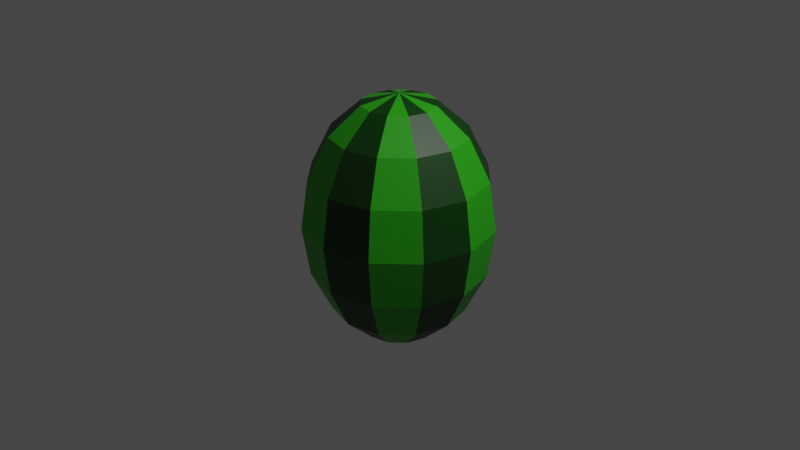 # Source: LowPoly_Karpuz.blend  (saved by Blender 2.83.19; exported with 4.5.12 LTS)
import bpy
from mathutils import Matrix  # noqa: F401  (used for matrix-valued properties, if any)

bpy.ops.wm.read_factory_settings(use_empty=True)
scene = bpy.context.scene
scene.name = 'Scene'

# ---- collections
col_collection = bpy.data.collections.new('Collection'); scene.collection.children.link(col_collection)

# ---- materials (node trees are filled in below, after node groups)
mat_karpuz_yesil_001 = bpy.data.materials.new('Karpuz_Yesil.001')
mat_karpuz_yesil_001.alpha_threshold = 0.0
mat_karpuz_yesil_001.use_transparent_shadow = False
mat_karpuz_yesil_001.line_color = (0.0, 0.0, 0.0, 1.0)
mat_karpuz_siyah = bpy.data.materials.new('Karpuz_Siyah')
mat_karpuz_siyah.use_transparent_shadow = False
mat_karpuz_yesil = bpy.data.materials.new('Karpuz_Yesil')
mat_karpuz_yesil.use_transparent_shadow = False

# ---- material node trees
mat_karpuz_yesil_001.use_nodes = True; mat_karpuz_yesil_001.node_tree.nodes.clear()
_N = mat_karpuz_yesil_001.node_tree.nodes; _L = mat_karpuz_yesil_001.node_tree.links
n0 = _N.new('ShaderNodeOutputMaterial'); n0.name = 'Material Output'; n0.location = (300, 300)
n1 = _N.new('ShaderNodeBsdfPrincipled'); n1.name = 'Principled BSDF'; n1.location = (10, 300)
n1.distribution = 'GGX'
n1.subsurface_method = 'BURLEY'
n1.inputs[0].default_value = (0.02217, 0.3916, 0.004391, 1.0)
n1.inputs[2].default_value = 0.4
n1.inputs[3].default_value = 1.45
n1.inputs[27].default_value = (0.0, 0.0, 0.0, 1.0)
n1.inputs[28].default_value = 1.0
_L.new(n1.outputs[0], n0.inputs[0])
n0.is_active_output = True
mat_karpuz_siyah.use_nodes = True; mat_karpuz_siyah.node_tree.nodes.clear()
_N = mat_karpuz_siyah.node_tree.nodes; _L = mat_karpuz_siyah.node_tree.links
n0 = _N.new('ShaderNodeBsdfPrincipled'); n0.name = 'Principled BSDF'; n0.location = (10, 300)
n0.distribution = 'GGX'
n0.subsurface_method = 'BURLEY'
n0.inputs[0].default_value = (0.000796, 0.04696, 0.0, 1.0)
n0.inputs[3].default_value = 1.45
n0.inputs[27].default_value = (0.0, 0.0, 0.0, 1.0)
n0.inputs[28].default_value = 1.0
n1 = _N.new('ShaderNodeOutputMaterial'); n1.name = 'Material Output'; n1.location = (300, 300)
_L.new(n0.outputs[0], n1.inputs[0])
n1.is_active_output = True
mat_karpuz_yesil.use_nodes = True; mat_karpuz_yesil.node_tree.nodes.clear()
_N = mat_karpuz_yesil.node_tree.nodes; _L = mat_karpuz_yesil.node_tree.links
n0 = _N.new('ShaderNodeBsdfPrincipled'); n0.name = 'Principled BSDF'; n0.location = (10, 300)
n0.distribution = 'GGX'
n0.subsurface_method = 'BURLEY'
n0.inputs[0].default_value = (0.02217, 0.3916, 0.004391, 1.0)
n0.inputs[3].default_value = 1.45
n0.inputs[27].default_value = (0.0, 0.0, 0.0, 1.0)
n0.inputs[28].default_value = 1.0
n1 = _N.new('ShaderNodeOutputMaterial'); n1.name = 'Material Output'; n1.location = (300, 300)
_L.new(n0.outputs[0], n1.inputs[0])
n1.is_active_output = True

# ---- world
world_world = bpy.data.worlds.new('World'); scene.world = world_world
world_world.use_nodes = True; world_world.node_tree.nodes.clear()
_N = world_world.node_tree.nodes; _L = world_world.node_tree.links
n0 = _N.new('ShaderNodeOutputWorld'); n0.name = 'World Output'; n0.location = (300, 300)
n1 = _N.new('ShaderNodeBackground'); n1.name = 'Background'; n1.location = (10, 300)
n1.inputs[0].default_value = (0.05088, 0.05088, 0.05088, 1.0)
_L.new(n1.outputs[0], n0.inputs[0])
n0.is_active_output = True
world_world.color = (0.05088, 0.05088, 0.05088)
world_world.use_sun_shadow = False
world_world.sun_shadow_jitter_overblur = 0.0

# ---- cameras
cam_camera = bpy.data.cameras.new('Camera')
cam_camera.clip_end = 100.0
cam_camera.ortho_scale = 7.314

# ---- lights
light_light = bpy.data.lights.new('Light', 'POINT')
light_light.transmission_factor = 0.0
light_light.energy = 1000.0
light_light.shadow_soft_size = 0.1
light_light.shadow_maximum_resolution = 0.006
light_light.use_absolute_resolution = True

# ---- meshes
me_sphere = bpy.data.meshes.new('Sphere')
me_sphere.from_pydata([(0.0, 0.7071, 0.7071), (0.0, 0.9239, -0.3827), (0.0, 0.7071, -0.7071), (0.0, 0.3827, -0.9239), (0.1913, 0.3314, 0.9239), (0.3536, 0.6124, 0.7071), (0.4619, 0.8001, 0.3827), (0.5, 0.866, -4.371e-08), (0.4619, 0.8001, -0.3827), (0.3536, 0.6124, -0.7071), (0.1913, 0.3314, -0.9239), (-1.308e-07, 7.55e-08, 1.0), (0.3314, 0.1913, 0.9239), (0.6124, 0.3536, 0.7071), (0.8001, 0.4619, 0.3827), (0.866, 0.5, -4.371e-08), (0.8001, 0.4619, -0.3827), (0.6124, 0.3536, -0.7071), (0.3314, 0.1913, -0.9239), (0.3827, 1.543e-07, 0.9239), (0.7071, 1.394e-07, 0.7071), (0.9239, 1.096e-07, 0.3827), (1.0, 1.394e-07, -4.371e-08), (0.9239, 1.096e-07, -0.3827), (0.7071, 1.394e-07, -0.7071), (0.3827, 1.543e-07, -0.9239), (0.3314, -0.1913, 0.9239), (0.6124, -0.3536, 0.7071), (0.8001, -0.4619, 0.3827), (0.866, -0.5, -4.371e-08), (0.8001, -0.4619, -0.3827), (0.6124, -0.3536, -0.7071), (0.3314, -0.1913, -0.9239), (0.1913, -0.3314, 0.9239), (0.3536, -0.6124, 0.7071), (0.4619, -0.8001, 0.3827), (0.5, -0.866, -4.371e-08), (0.4619, -0.8001, -0.3827), (0.3536, -0.6124, -0.7071), (0.1913, -0.3314, -0.9239), (-9.921e-10, -0.3827, 0.9239), (-4.57e-08, -0.7071, 0.7071), (-4.57e-08, -0.9239, 0.3827), (-4.57e-08, -1.0, -4.371e-08), (-4.57e-08, -0.9239, -0.3827), (-4.57e-08, -0.7071, -0.7071), (-1.589e-08, -0.3827, -0.9239), (-0.1913, -0.3314, 0.9239), (-0.3536, -0.6124, 0.7071), (-0.4619, -0.8001, 0.3827), (-0.5, -0.866, -4.371e-08), (-0.4619, -0.8001, -0.3827), (-0.3536, -0.6124, -0.7071), (-0.1913, -0.3314, -0.9239), (-0.3314, -0.1913, 0.9239), (-0.6124, -0.3536, 0.7071), (-0.8001, -0.4619, 0.3827), (-0.866, -0.5, -4.371e-08), (-0.8001, -0.4619, -0.3827), (-0.6124, -0.3536, -0.7071), (-0.3314, -0.1913, -0.9239), (-0.3827, 1.692e-07, 0.9239), (-0.7071, 2.288e-07, 0.7071), (-0.9239, 1.99e-07, 0.3827), (-1.0, 2.288e-07, -4.371e-08), (-0.9239, 1.99e-07, -0.3827), (-0.7071, 2.288e-07, -0.7071), (-0.3827, 1.692e-07, -0.9239), (-0.3314, 0.1913, 0.9239), (-0.6124, 0.3536, 0.7071), (-0.8001, 0.4619, 0.3827), (-0.866, 0.5, -4.371e-08), (-0.8001, 0.4619, -0.3827), (-0.6124, 0.3536, -0.7071), (-0.3314, 0.1913, -0.9239), (0.0, 1.51e-07, -1.0), (-0.1913, 0.3314, 0.9239), (-0.3536, 0.6124, 0.7071), (-0.4619, 0.8001, 0.3827), (-0.5, 0.866, -4.371e-08), (-0.4619, 0.8001, -0.3827), (-0.3536, 0.6124, -0.7071), (-0.1913, 0.3314, -0.9239), (1.391e-08, 0.3827, 0.9239), (4.371e-08, 0.9239, 0.3827), (7.351e-08, 1.0, -4.371e-08), (1.076, -2.301, 0.08837), (0.0, 0.1, -0.2), (0.0, 0.1, 0.2), (0.07071, 0.07071, -0.2), (0.07071, 0.07071, 0.2), (0.1, -4.371e-09, -0.2), (0.1, -4.371e-09, 0.2), (0.07071, -0.07071, -0.2), (0.07071, -0.07071, 0.2), (-8.742e-09, -0.1, -0.2), (-8.742e-09, -0.1, 0.2), (-0.07071, -0.07071, -0.2), (-0.07071, -0.07071, 0.2), (-0.1, 1.192e-09, -0.2), (-0.1, 1.192e-09, 0.2), (-0.07071, 0.07071, -0.2), (-0.07071, 0.07071, 0.2)], [], [(2, 1, 8, 9), (85, 84, 6, 7), (0, 83, 4, 5), (3, 2, 9, 10), (1, 85, 7, 8), (84, 0, 5, 6), (83, 11, 4), (75, 3, 10), (10, 9, 17, 18), (8, 7, 15, 16), (6, 5, 13, 14), (4, 11, 12), (75, 10, 18), (9, 8, 16, 17), (7, 6, 14, 15), (5, 4, 12, 13), (14, 13, 20, 21), (12, 11, 19), (75, 18, 25), (17, 16, 23, 24), (15, 14, 21, 22), (13, 12, 19, 20), (18, 17, 24, 25), (16, 15, 22, 23), (75, 25, 32), (24, 23, 30, 31), (22, 21, 28, 29), (20, 19, 26, 27), (25, 24, 31, 32), (23, 22, 29, 30), (21, 20, 27, 28), (19, 11, 26), (27, 26, 33, 34), (32, 31, 38, 39), (30, 29, 36, 37), (28, 27, 34, 35), (26, 11, 33), (75, 32, 39), (31, 30, 37, 38), (29, 28, 35, 36), (39, 38, 45, 46), (37, 36, 43, 44), (35, 34, 41, 42), (33, 11, 40), (75, 39, 46), (38, 37, 44, 45), (36, 35, 42, 43), (34, 33, 40, 41), (40, 11, 47), (75, 46, 53), (45, 44, 51, 52), (43, 42, 49, 50), (41, 40, 47, 48), (46, 45, 52, 53), (44, 43, 50, 51), (42, 41, 48, 49), (52, 51, 58, 59), (50, 49, 56, 57), (48, 47, 54, 55), (53, 52, 59, 60), (51, 50, 57, 58), (49, 48, 55, 56), (47, 11, 54), (75, 53, 60), (60, 59, 66, 67), (58, 57, 64, 65), (56, 55, 62, 63), (54, 11, 61), (75, 60, 67), (59, 58, 65, 66), (57, 56, 63, 64), (55, 54, 61, 62), (65, 64, 71, 72), (63, 62, 69, 70), (61, 11, 68), (75, 67, 74), (66, 65, 72, 73), (64, 63, 70, 71), (62, 61, 68, 69), (67, 66, 73, 74), (75, 74, 82), (73, 72, 80, 81), (71, 70, 78, 79), (69, 68, 76, 77), (74, 73, 81, 82), (72, 71, 79, 80), (70, 69, 77, 78), (68, 11, 76), (79, 78, 84, 85), (77, 76, 83, 0), (82, 81, 2, 3), (80, 79, 85, 1), (78, 77, 0, 84), (76, 11, 83), (75, 82, 3), (81, 80, 1, 2)])
me_sphere.polygons.foreach_set('material_index', [2, 2, 2, 2, 2, 2, 2, 2, 1, 1, 1, 1, 1, 1, 1, 1, 2, 2, 2, 2, 2, 2, 2, 2, 1, 1, 1, 1, 1, 1, 1, 1, 2, 2, 2, 2, 2, 2, 2, 2, 1, 1, 1, 1, 1, 1, 1, 1, 2, 2, 2, 2, 2, 2, 2, 2, 1, 1, 1, 1, 1, 1, 1, 1, 2, 2, 2, 2, 2, 2, 2, 2, 1, 1, 1, 1, 1, 1, 1, 1, 2, 2, 2, 2, 2, 2, 2, 2, 1, 1, 1, 1, 1, 1, 1, 1])
_uv = me_sphere.uv_layers.new(name='UVMap')
_uv.uv.foreach_set('vector', [0.75, 0.25, 0.75, 0.375, 0.6667, 0.375, 0.6667, 0.25, 0.75, 0.5, 0.75, 0.625, 0.6667, 0.625, 0.6667, 0.5, 0.75, 0.75, 0.75, 0.875, 0.6667, 0.875, 0.6667, 0.75, 0.75, 0.125, 0.75, 0.25, 0.6667, 0.25, 0.6667, 0.125, 0.75, 0.375, 0.75, 0.5, 0.6667, 0.5, 0.6667, 0.375, 0.75, 0.625, 0.75, 0.75, 0.6667, 0.75, 0.6667, 0.625, 0.75, 0.875, 0.7083, 1.0, 0.6667, 0.875, 0.7083, 0.0, 0.75, 0.125, 0.6667, 0.125, 0.6667, 0.125, 0.6667, 0.25, 0.5833, 0.25, 0.5833, 0.125, 0.6667, 0.375, 0.6667, 0.5, 0.5833, 0.5, 0.5833, 0.375, 0.6667, 0.625, 0.6667, 0.75, 0.5833, 0.75, 0.5833, 0.625, 0.6667, 0.875, 0.625, 1.0, 0.5833, 0.875, 0.625, 0.0, 0.6667, 0.125, 0.5833, 0.125, 0.6667, 0.25, 0.6667, 0.375, 0.5833, 0.375, 0.5833, 0.25, 0.6667, 0.5, 0.6667, 0.625, 0.5833, 0.625, 0.5833, 0.5, 0.6667, 0.75, 0.6667, 0.875, 0.5833, 0.875, 0.5833, 0.75, 0.5833, 0.625, 0.5833, 0.75, 0.5, 0.75, 0.5, 0.625, 0.5833, 0.875, 0.5417, 1.0, 0.5, 0.875, 0.5417, 0.0, 0.5833, 0.125, 0.5, 0.125, 0.5833, 0.25, 0.5833, 0.375, 0.5, 0.375, 0.5, 0.25, 0.5833, 0.5, 0.5833, 0.625, 0.5, 0.625, 0.5, 0.5, 0.5833, 0.75, 0.5833, 0.875, 0.5, 0.875, 0.5, 0.75, 0.5833, 0.125, 0.5833, 0.25, 0.5, 0.25, 0.5, 0.125, 0.5833, 0.375, 0.5833, 0.5, 0.5, 0.5, 0.5, 0.375, 0.4583, 0.0, 0.5, 0.125, 0.4167, 0.125, 0.5, 0.25, 0.5, 0.375, 0.4167, 0.375, 0.4167, 0.25, 0.5, 0.5, 0.5, 0.625, 0.4167, 0.625, 0.4167, 0.5, 0.5, 0.75, 0.5, 0.875, 0.4167, 0.875, 0.4167, 0.75, 0.5, 0.125, 0.5, 0.25, 0.4167, 0.25, 0.4167, 0.125, 0.5, 0.375, 0.5, 0.5, 0.4167, 0.5, 0.4167, 0.375, 0.5, 0.625, 0.5, 0.75, 0.4167, 0.75, 0.4167, 0.625, 0.5, 0.875, 0.4583, 1.0, 0.4167, 0.875, 0.4167, 0.75, 0.4167, 0.875, 0.3333, 0.875, 0.3333, 0.75, 0.4167, 0.125, 0.4167, 0.25, 0.3333, 0.25, 0.3333, 0.125, 0.4167, 0.375, 0.4167, 0.5, 0.3333, 0.5, 0.3333, 0.375, 0.4167, 0.625, 0.4167, 0.75, 0.3333, 0.75, 0.3333, 0.625, 0.4167, 0.875, 0.375, 1.0, 0.3333, 0.875, 0.375, 0.0, 0.4167, 0.125, 0.3333, 0.125, 0.4167, 0.25, 0.4167, 0.375, 0.3333, 0.375, 0.3333, 0.25, 0.4167, 0.5, 0.4167, 0.625, 0.3333, 0.625, 0.3333, 0.5, 0.3333, 0.125, 0.3333, 0.25, 0.25, 0.25, 0.25, 0.125, 0.3333, 0.375, 0.3333, 0.5, 0.25, 0.5, 0.25, 0.375, 0.3333, 0.625, 0.3333, 0.75, 0.25, 0.75, 0.25, 0.625, 0.3333, 0.875, 0.2917, 1.0, 0.25, 0.875, 0.2917, 0.0, 0.3333, 0.125, 0.25, 0.125, 0.3333, 0.25, 0.3333, 0.375, 0.25, 0.375, 0.25, 0.25, 0.3333, 0.5, 0.3333, 0.625, 0.25, 0.625, 0.25, 0.5, 0.3333, 0.75, 0.3333, 0.875, 0.25, 0.875, 0.25, 0.75, 0.25, 0.875, 0.2083, 1.0, 0.1667, 0.875, 0.2083, 0.0, 0.25, 0.125, 0.1667, 0.125, 0.25, 0.25, 0.25, 0.375, 0.1667, 0.375, 0.1667, 0.25, 0.25, 0.5, 0.25, 0.625, 0.1667, 0.625, 0.1667, 0.5, 0.25, 0.75, 0.25, 0.875, 0.1667, 0.875, 0.1667, 0.75, 0.25, 0.125, 0.25, 0.25, 0.1667, 0.25, 0.1667, 0.125, 0.25, 0.375, 0.25, 0.5, 0.1667, 0.5, 0.1667, 0.375, 0.25, 0.625, 0.25, 0.75, 0.1667, 0.75, 0.1667, 0.625, 0.1667, 0.25, 0.1667, 0.375, 0.08333, 0.375, 0.08333, 0.25, 0.1667, 0.5, 0.1667, 0.625, 0.08333, 0.625, 0.08333, 0.5, 0.1667, 0.75, 0.1667, 0.875, 0.08333, 0.875, 0.08333, 0.75, 0.1667, 0.125, 0.1667, 0.25, 0.08333, 0.25, 0.08333, 0.125, 0.1667, 0.375, 0.1667, 0.5, 0.08333, 0.5, 0.08333, 0.375, 0.1667, 0.625, 0.1667, 0.75, 0.08333, 0.75, 0.08333, 0.625, 0.1667, 0.875, 0.125, 1.0, 0.08333, 0.875, 0.125, 0.0, 0.1667, 0.125, 0.08333, 0.125, 0.08333, 0.125, 0.08333, 0.25, 0.0, 0.25, 0.0, 0.125, 0.08333, 0.375, 0.08333, 0.5, 0.0, 0.5, 0.0, 0.375, 0.08333, 0.625, 0.08333, 0.75, 0.0, 0.75, 0.0, 0.625, 0.08333, 0.875, 0.04167, 1.0, 0.0, 0.875, 0.04167, 0.0, 0.08333, 0.125, 0.0, 0.125, 0.08333, 0.25, 0.08333, 0.375, 0.0, 0.375, 0.0, 0.25, 0.08333, 0.5, 0.08333, 0.625, 0.0, 0.625, 0.0, 0.5, 0.08333, 0.75, 0.08333, 0.875, 0.0, 0.875, 0.0, 0.75, 1.0, 0.375, 1.0, 0.5, 0.9167, 0.5, 0.9167, 0.375, 1.0, 0.625, 1.0, 0.75, 0.9167, 0.75, 0.9167, 0.625, 1.0, 0.875, 0.9583, 1.0, 0.9167, 0.875, 0.9583, 0.0, 1.0, 0.125, 0.9167, 0.125, 1.0, 0.25, 1.0, 0.375, 0.9167, 0.375, 0.9167, 0.25, 1.0, 0.5, 1.0, 0.625, 0.9167, 0.625, 0.9167, 0.5, 1.0, 0.75, 1.0, 0.875, 0.9167, 0.875, 0.9167, 0.75, 1.0, 0.125, 1.0, 0.25, 0.9167, 0.25, 0.9167, 0.125, 0.875, 0.0, 0.9167, 0.125, 0.8333, 0.125, 0.9167, 0.25, 0.9167, 0.375, 0.8333, 0.375, 0.8333, 0.25, 0.9167, 0.5, 0.9167, 0.625, 0.8333, 0.625, 0.8333, 0.5, 0.9167, 0.75, 0.9167, 0.875, 0.8333, 0.875, 0.8333, 0.75, 0.9167, 0.125, 0.9167, 0.25, 0.8333, 0.25, 0.8333, 0.125, 0.9167, 0.375, 0.9167, 0.5, 0.8333, 0.5, 0.8333, 0.375, 0.9167, 0.625, 0.9167, 0.75, 0.8333, 0.75, 0.8333, 0.625, 0.9167, 0.875, 0.875, 1.0, 0.8333, 0.875, 0.8333, 0.5, 0.8333, 0.625, 0.75, 0.625, 0.75, 0.5, 0.8333, 0.75, 0.8333, 0.875, 0.75, 0.875, 0.75, 0.75, 0.8333, 0.125, 0.8333, 0.25, 0.75, 0.25, 0.75, 0.125, 0.8333, 0.375, 0.8333, 0.5, 0.75, 0.5, 0.75, 0.375, 0.8333, 0.625, 0.8333, 0.75, 0.75, 0.75, 0.75, 0.625, 0.8333, 0.875, 0.7917, 1.0, 0.75, 0.875, 0.7917, 0.0, 0.8333, 0.125, 0.75, 0.125, 0.8333, 0.25, 0.8333, 0.375, 0.75, 0.375, 0.75, 0.25])
me_sphere.materials.append(mat_karpuz_yesil_001)
me_sphere.materials.append(mat_karpuz_siyah)
me_sphere.materials.append(mat_karpuz_yesil)
me_sphere.use_remesh_fix_poles = True
me_sphere.use_remesh_preserve_attributes = False
me_sphere.use_mirror_vertex_groups = False
me_sphere.update()

# ---- objects
ob_light = bpy.data.objects.new('Light', light_light)
ob_camera = bpy.data.objects.new('Camera', cam_camera)
ob_karpuz = bpy.data.objects.new('Karpuz', me_sphere)

# ---- transforms, parenting, visibility, modifiers, constraints
ob_light.location = (4.076, 1.005, 5.904)
ob_light.rotation_euler = (0.6503, 0.05522, 1.866)
ob_light.lock_rotations_4d = False
ob_light.empty_display_type = 'ARROWS'
ob_light.color = (0.0, 0.0, 0.0, 0.0)
ob_light.lineart.crease_threshold = 0.0
ob_camera.location = (7.359, -6.926, 4.958)
ob_camera.rotation_euler = (1.109, 0.0, 0.8149)
ob_camera.lock_rotations_4d = False
ob_camera.empty_display_type = 'ARROWS'
ob_camera.color = (0.0, 0.0, 0.0, 0.0)
ob_camera.display_type = 'WIRE'
ob_camera.lineart.crease_threshold = 0.0
ob_karpuz.location = (0.0, 0.0, 0.0)
ob_karpuz.scale = (1.0, 1.0, 1.348)
ob_karpuz.lineart.crease_threshold = 0.0

# ---- collection membership
col_collection.objects.link(ob_light)
col_collection.objects.link(ob_camera)
col_collection.objects.link(ob_karpuz)

# ---- scene / render settings (as saved in the file)
scene.camera = ob_camera
scene.frame_start = 1; scene.frame_end = 250; scene.frame_set(1)
scene.render.engine = 'BLENDER_EEVEE_NEXT'
scene.cycles.use_denoising = False
scene.cycles.samples = 128
scene.cycles.sampling_pattern = 'TABULATED_SOBOL'
scene.cycles.use_adaptive_sampling = False
scene.cycles.use_light_tree = False
scene.view_settings.view_transform = 'Filmic'
bpy.context.view_layer.update()
